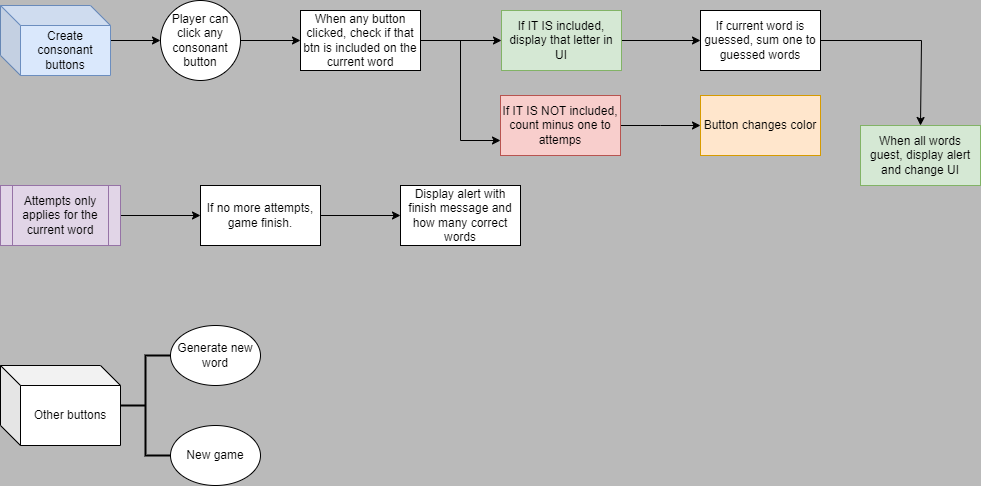

The diagram above was exported from draw.io. Its source (the exported page's mxGraphModel, read from the mxfile embedded in the PNG):
<mxGraphModel dx="1434" dy="785" grid="1" gridSize="10" guides="1" tooltips="1" connect="1" arrows="1" fold="1" page="1" pageScale="1" pageWidth="827" pageHeight="1169" background="#bababa" math="0" shadow="0">
  <root>
    <mxCell id="0" />
    <mxCell id="1" parent="0" />
    <mxCell id="4LzS4a0hIe6_iWTB833V-3" value="" style="edgeStyle=orthogonalEdgeStyle;rounded=0;orthogonalLoop=1;jettySize=auto;html=1;" edge="1" parent="1" source="4LzS4a0hIe6_iWTB833V-1" target="4LzS4a0hIe6_iWTB833V-2">
      <mxGeometry relative="1" as="geometry" />
    </mxCell>
    <mxCell id="4LzS4a0hIe6_iWTB833V-1" value="Create consonant buttons" style="shape=cube;whiteSpace=wrap;html=1;boundedLbl=1;backgroundOutline=1;darkOpacity=0.05;darkOpacity2=0.1;fillColor=#dae8fc;strokeColor=#6c8ebf;" vertex="1" parent="1">
      <mxGeometry x="40" y="40" width="110" height="70" as="geometry" />
    </mxCell>
    <mxCell id="4LzS4a0hIe6_iWTB833V-6" value="" style="edgeStyle=orthogonalEdgeStyle;rounded=0;orthogonalLoop=1;jettySize=auto;html=1;" edge="1" parent="1" source="4LzS4a0hIe6_iWTB833V-2" target="4LzS4a0hIe6_iWTB833V-5">
      <mxGeometry relative="1" as="geometry" />
    </mxCell>
    <mxCell id="4LzS4a0hIe6_iWTB833V-2" value="Player can click any consonant button" style="ellipse;whiteSpace=wrap;html=1;" vertex="1" parent="1">
      <mxGeometry x="200" y="35" width="80" height="80" as="geometry" />
    </mxCell>
    <mxCell id="4LzS4a0hIe6_iWTB833V-8" value="" style="edgeStyle=orthogonalEdgeStyle;rounded=0;orthogonalLoop=1;jettySize=auto;html=1;" edge="1" parent="1" source="4LzS4a0hIe6_iWTB833V-5" target="4LzS4a0hIe6_iWTB833V-7">
      <mxGeometry relative="1" as="geometry" />
    </mxCell>
    <mxCell id="4LzS4a0hIe6_iWTB833V-12" style="edgeStyle=orthogonalEdgeStyle;rounded=0;orthogonalLoop=1;jettySize=auto;html=1;entryX=0;entryY=0.75;entryDx=0;entryDy=0;" edge="1" parent="1" source="4LzS4a0hIe6_iWTB833V-5" target="4LzS4a0hIe6_iWTB833V-9">
      <mxGeometry relative="1" as="geometry" />
    </mxCell>
    <mxCell id="4LzS4a0hIe6_iWTB833V-5" value="When any button clicked, check if that btn is included on the current word" style="whiteSpace=wrap;html=1;" vertex="1" parent="1">
      <mxGeometry x="340" y="45" width="120" height="60" as="geometry" />
    </mxCell>
    <mxCell id="4LzS4a0hIe6_iWTB833V-14" value="" style="edgeStyle=orthogonalEdgeStyle;rounded=0;orthogonalLoop=1;jettySize=auto;html=1;" edge="1" parent="1" source="4LzS4a0hIe6_iWTB833V-7" target="4LzS4a0hIe6_iWTB833V-13">
      <mxGeometry relative="1" as="geometry" />
    </mxCell>
    <mxCell id="4LzS4a0hIe6_iWTB833V-7" value="If IT IS included, display that letter in UI" style="whiteSpace=wrap;html=1;fillColor=#d5e8d4;strokeColor=#82b366;" vertex="1" parent="1">
      <mxGeometry x="541" y="45" width="120" height="60" as="geometry" />
    </mxCell>
    <mxCell id="4LzS4a0hIe6_iWTB833V-16" value="" style="edgeStyle=orthogonalEdgeStyle;rounded=0;orthogonalLoop=1;jettySize=auto;html=1;" edge="1" parent="1" source="4LzS4a0hIe6_iWTB833V-9">
      <mxGeometry relative="1" as="geometry">
        <mxPoint x="740" y="160" as="targetPoint" />
      </mxGeometry>
    </mxCell>
    <mxCell id="4LzS4a0hIe6_iWTB833V-9" value="If IT IS NOT included, count minus one to attemps" style="whiteSpace=wrap;html=1;fillColor=#f8cecc;strokeColor=#b85450;" vertex="1" parent="1">
      <mxGeometry x="540" y="130" width="120" height="60" as="geometry" />
    </mxCell>
    <mxCell id="4LzS4a0hIe6_iWTB833V-23" style="edgeStyle=orthogonalEdgeStyle;rounded=0;orthogonalLoop=1;jettySize=auto;html=1;exitX=1;exitY=0.5;exitDx=0;exitDy=0;" edge="1" parent="1" source="4LzS4a0hIe6_iWTB833V-13">
      <mxGeometry relative="1" as="geometry">
        <mxPoint x="960" y="160" as="targetPoint" />
        <Array as="points">
          <mxPoint x="961" y="75" />
        </Array>
      </mxGeometry>
    </mxCell>
    <mxCell id="4LzS4a0hIe6_iWTB833V-13" value="If current word is guessed, sum one to guessed words" style="whiteSpace=wrap;html=1;" vertex="1" parent="1">
      <mxGeometry x="740" y="45" width="120" height="60" as="geometry" />
    </mxCell>
    <mxCell id="4LzS4a0hIe6_iWTB833V-17" value="Button changes color" style="rounded=0;whiteSpace=wrap;html=1;fillColor=#ffe6cc;strokeColor=#d79b00;" vertex="1" parent="1">
      <mxGeometry x="740" y="130" width="120" height="60" as="geometry" />
    </mxCell>
    <mxCell id="4LzS4a0hIe6_iWTB833V-20" value="" style="edgeStyle=orthogonalEdgeStyle;rounded=0;orthogonalLoop=1;jettySize=auto;html=1;" edge="1" parent="1" source="4LzS4a0hIe6_iWTB833V-18" target="4LzS4a0hIe6_iWTB833V-19">
      <mxGeometry relative="1" as="geometry" />
    </mxCell>
    <mxCell id="4LzS4a0hIe6_iWTB833V-18" value="Attempts only applies for the current word" style="shape=process;whiteSpace=wrap;html=1;backgroundOutline=1;fillColor=#e1d5e7;strokeColor=#9673a6;" vertex="1" parent="1">
      <mxGeometry x="40" y="220" width="120" height="60" as="geometry" />
    </mxCell>
    <mxCell id="4LzS4a0hIe6_iWTB833V-22" value="" style="edgeStyle=orthogonalEdgeStyle;rounded=0;orthogonalLoop=1;jettySize=auto;html=1;" edge="1" parent="1" source="4LzS4a0hIe6_iWTB833V-19" target="4LzS4a0hIe6_iWTB833V-21">
      <mxGeometry relative="1" as="geometry" />
    </mxCell>
    <mxCell id="4LzS4a0hIe6_iWTB833V-19" value="If no more attempts, game finish." style="rounded=1;whiteSpace=wrap;html=1;arcSize=0;" vertex="1" parent="1">
      <mxGeometry x="240" y="220" width="120" height="60" as="geometry" />
    </mxCell>
    <mxCell id="4LzS4a0hIe6_iWTB833V-21" value="Display alert with finish message and how many correct words" style="whiteSpace=wrap;html=1;rounded=1;arcSize=0;" vertex="1" parent="1">
      <mxGeometry x="440" y="220" width="120" height="60" as="geometry" />
    </mxCell>
    <mxCell id="4LzS4a0hIe6_iWTB833V-24" value="When all words guest, display alert and change UI" style="rounded=0;whiteSpace=wrap;html=1;fillColor=#d5e8d4;strokeColor=#82b366;" vertex="1" parent="1">
      <mxGeometry x="900" y="160" width="120" height="60" as="geometry" />
    </mxCell>
    <mxCell id="4LzS4a0hIe6_iWTB833V-25" value="Other buttons" style="shape=cube;whiteSpace=wrap;html=1;boundedLbl=1;backgroundOutline=1;darkOpacity=0.05;darkOpacity2=0.1;" vertex="1" parent="1">
      <mxGeometry x="40" y="400" width="120" height="80" as="geometry" />
    </mxCell>
    <mxCell id="4LzS4a0hIe6_iWTB833V-26" value="" style="strokeWidth=2;html=1;shape=mxgraph.flowchart.annotation_2;align=left;labelPosition=right;pointerEvents=1;" vertex="1" parent="1">
      <mxGeometry x="160" y="390" width="50" height="100" as="geometry" />
    </mxCell>
    <mxCell id="4LzS4a0hIe6_iWTB833V-27" value="Generate new word" style="ellipse;whiteSpace=wrap;html=1;" vertex="1" parent="1">
      <mxGeometry x="210" y="360" width="90" height="60" as="geometry" />
    </mxCell>
    <mxCell id="4LzS4a0hIe6_iWTB833V-28" value="New game" style="ellipse;whiteSpace=wrap;html=1;" vertex="1" parent="1">
      <mxGeometry x="210" y="460" width="90" height="60" as="geometry" />
    </mxCell>
  </root>
</mxGraphModel>